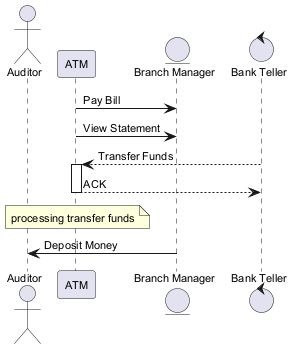

The diagram above was rendered by PlantUML. Its source (embedded in the PNG):
@startuml
skinparam backgroundColor #FFFFFF
skinparam classBackgroundColor #F1F8E9
skinparam classBorderColor #33691E
skinparam defaultFontSize 11
actor "Auditor" as A
participant "ATM" as A2
entity "Branch Manager" as BM
control "Bank Teller" as BT
A2 -> BM : Pay Bill
A2 -> BM : View Statement
BT --> A2 : Transfer Funds
activate A2
A2 --> BT : ACK
deactivate A2
note over A2 : processing transfer funds
BM -> A : Deposit Money
@enduml